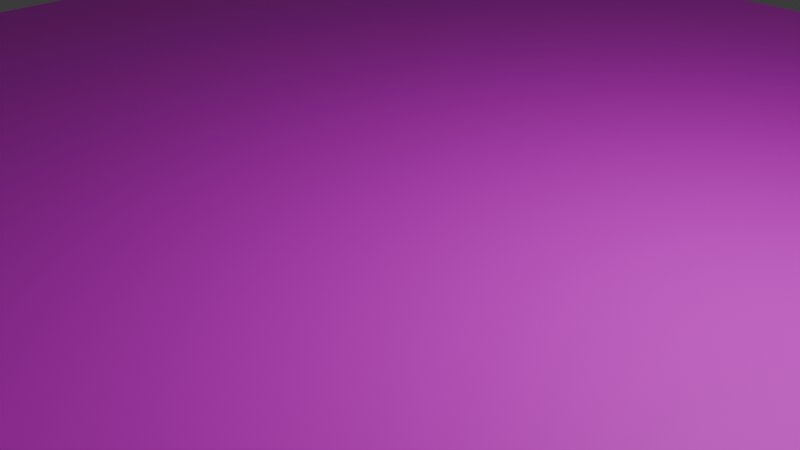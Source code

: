 # Source: Shadow.blend  (saved by Blender 4.3.34; exported with 4.5.12 LTS)
import bpy
from mathutils import Matrix  # noqa: F401  (used for matrix-valued properties, if any)

bpy.ops.wm.read_factory_settings(use_empty=True)
scene = bpy.context.scene
scene.name = 'Scene'

# ---- collections
col_collection = bpy.data.collections.new('Collection'); scene.collection.children.link(col_collection)

# ---- images (referenced by path relative to the original .blend; pixels are not part of the script)
import os
ASSET_DIR = os.environ.get("B2B_ASSET_DIR", "")  # directory of the original .blend (textures are referenced by path, not embedded)
HERE = os.path.dirname(os.path.abspath(__file__))  # packed textures are extracted next to this script under _unpacked/

def load_image(name, relpath, width, height, colorspace="sRGB"):
    """Load a texture the original file referenced (path relative to the .blend, or extracted next to this script)."""
    p = next((c for c in (os.path.join(HERE, relpath), os.path.join(ASSET_DIR, relpath)) if relpath and os.path.exists(c)), "")
    if p:
        img = bpy.data.images.load(p, check_existing=True)
        img.name = name
    else:  # same state as the original file: an image datablock whose file is absent (Cycles renders it pink)
        img = bpy.data.images.new(name, width, height)
        img.source = "FILE"
        img.filepath = "//" + (relpath or name)
    img.colorspace_settings.name = colorspace
    return img
img_black_png = load_image('Black.png', 'Black.png', 1024, 1024, 'sRGB')

# ---- materials (node trees are filled in below, after node groups)
mat_material = bpy.data.materials.new('Material')
mat_material.alpha_threshold = 0.0
mat_material.roughness = 0.5
mat_material.line_color = (0.0, 0.0, 0.0, 1.0)

# ---- material node trees
mat_material.use_nodes = True; mat_material.node_tree.nodes.clear()
_N = mat_material.node_tree.nodes; _L = mat_material.node_tree.links
n0 = _N.new('ShaderNodeOutputMaterial'); n0.name = 'Material Output'; n0.location = (300, 300)
n1 = _N.new('ShaderNodeBsdfPrincipled'); n1.name = 'Principled BSDF'; n1.location = (10, 300)
n1.inputs[3].default_value = 1.45
n2 = _N.new('ShaderNodeTexImage'); n2.name = '画像テクスチャ'; n2.location = (-280, 280)
n2.image = img_black_png
_L.new(n1.outputs[0], n0.inputs[0])
_L.new(n2.outputs[0], n1.inputs[0])
n0.is_active_output = True

# ---- world
world_world = bpy.data.worlds.new('World'); scene.world = world_world
world_world.use_nodes = True; world_world.node_tree.nodes.clear()
_N = world_world.node_tree.nodes; _L = world_world.node_tree.links
n0 = _N.new('ShaderNodeOutputWorld'); n0.name = 'World Output'; n0.location = (300, 300)
n1 = _N.new('ShaderNodeBackground'); n1.name = 'Background'; n1.location = (10, 300)
n1.inputs[0].default_value = (0.05088, 0.05088, 0.05088, 1.0)
_L.new(n1.outputs[0], n0.inputs[0])
n0.is_active_output = True
world_world.color = (0.05088, 0.05088, 0.05088)
world_world.sun_shadow_jitter_overblur = 0.0

# ---- cameras
cam_camera = bpy.data.cameras.new('Camera')
cam_camera.clip_end = 100.0
cam_camera.ortho_scale = 7.314

# ---- lights
light_light = bpy.data.lights.new('Light', 'POINT')
light_light.energy = 1000.0
light_light.shadow_soft_size = 0.1

# ---- meshes
me_cube = bpy.data.meshes.new('Cube')
me_cube.from_pydata([(5.0, 10.0, 2.235e-08), (5.0, 10.0, -0.2), (5.0, -10.0, 2.235e-08), (5.0, -10.0, -0.2), (-5.0, 10.0, 2.235e-08), (-5.0, 10.0, -0.2), (-5.0, -10.0, 2.235e-08), (-5.0, -10.0, -0.2), (-10.0, 0.0, -0.2), (10.0, 0.0, 2.235e-08), (-10.0, 0.0, 2.235e-08), (10.0, 0.0, -0.2), (0.0, 10.0, -0.2), (0.0, -10.0, 2.235e-08), (0.0, -10.0, -0.2), (0.0, 10.0, 2.235e-08), (0.0, 0.0, -0.2), (0.0, 0.0, 2.235e-08), (-5.0, 10.0, -0.2), (-5.0, -10.0, 2.235e-08), (-5.0, 0.0, -0.2), (-5.0, -10.0, -0.2), (-5.0, 10.0, 2.235e-08), (-5.0, 0.0, 2.235e-08), (5.0, -10.0, -0.2), (5.0, 10.0, 2.235e-08), (5.0, 0.0, 2.235e-08), (5.0, 10.0, -0.2), (5.0, -10.0, 2.235e-08), (5.0, 0.0, -0.2), (-10.0, 5.0, 2.235e-08), (10.0, 5.0, -0.2), (-10.0, 5.0, -0.2), (10.0, 5.0, 2.235e-08), (0.0, 5.0, 2.235e-08), (0.0, 5.0, -0.2), (-5.0, 5.0, -0.2), (-5.0, 5.0, 2.235e-08), (5.0, 5.0, 2.235e-08), (5.0, 5.0, -0.2), (-10.0, -5.0, -0.2), (10.0, -5.0, 2.235e-08), (-10.0, -5.0, 2.235e-08), (10.0, -5.0, -0.2), (0.0, -5.0, -0.2), (0.0, -5.0, 2.235e-08), (-5.0, -5.0, -0.2), (-5.0, -5.0, 2.235e-08), (5.0, -5.0, 2.235e-08), (5.0, -5.0, -0.2)], [], [(47, 42, 6, 19), (21, 19, 6, 7), (32, 30, 4, 5), (49, 43, 3, 24), (43, 41, 2, 3), (27, 25, 0, 1), (31, 33, 9, 11), (39, 31, 11, 29), (40, 42, 10, 8), (37, 30, 10, 23), (38, 34, 17, 26), (36, 35, 16, 20), (18, 22, 15, 12), (46, 44, 14, 21), (24, 28, 13, 14), (48, 45, 13, 28), (40, 46, 21, 7), (5, 4, 22, 18), (32, 36, 20, 8), (34, 37, 23, 17), (14, 13, 19, 21), (45, 47, 19, 13), (41, 48, 28, 2), (3, 2, 28, 24), (33, 38, 26, 9), (35, 39, 29, 16), (12, 15, 25, 27), (44, 49, 24, 14), (12, 27, 39, 35), (0, 25, 38, 33), (15, 22, 37, 34), (5, 18, 36, 32), (18, 12, 35, 36), (25, 15, 34, 38), (22, 4, 30, 37), (27, 1, 31, 39), (1, 0, 33, 31), (8, 10, 30, 32), (16, 29, 49, 44), (9, 26, 48, 41), (17, 23, 47, 45), (8, 20, 46, 40), (26, 17, 45, 48), (20, 16, 44, 46), (7, 6, 42, 40), (11, 9, 41, 43), (29, 11, 43, 49), (23, 10, 42, 47)])
_uv = me_cube.uv_layers.new(name='UVMap')
_uv.uv.foreach_set('vector', [0.8125, 0.6875, 0.875, 0.6875, 0.875, 0.75, 0.8125, 0.75, 0.375, 0.9375, 0.625, 0.9375, 0.625, 1.0, 0.375, 1.0, 0.375, 0.1875, 0.625, 0.1875, 0.625, 0.25, 0.375, 0.25, 0.3125, 0.6875, 0.375, 0.6875, 0.375, 0.75, 0.3125, 0.75, 0.375, 0.6875, 0.625, 0.6875, 0.625, 0.75, 0.375, 0.75, 0.375, 0.4375, 0.625, 0.4375, 0.625, 0.5, 0.375, 0.5, 0.375, 0.5625, 0.625, 0.5625, 0.625, 0.625, 0.375, 0.625, 0.3125, 0.5625, 0.375, 0.5625, 0.375, 0.625, 0.3125, 0.625, 0.375, 0.0625, 0.625, 0.0625, 0.625, 0.125, 0.375, 0.125, 0.8125, 0.5625, 0.875, 0.5625, 0.875, 0.625, 0.8125, 0.625, 0.6875, 0.5625, 0.75, 0.5625, 0.75, 0.625, 0.6875, 0.625, 0.1875, 0.5625, 0.25, 0.5625, 0.25, 0.625, 0.1875, 0.625, 0.375, 0.3125, 0.625, 0.3125, 0.625, 0.375, 0.375, 0.375, 0.1875, 0.6875, 0.25, 0.6875, 0.25, 0.75, 0.1875, 0.75, 0.375, 0.8125, 0.625, 0.8125, 0.625, 0.875, 0.375, 0.875, 0.6875, 0.6875, 0.75, 0.6875, 0.75, 0.75, 0.6875, 0.75, 0.125, 0.6875, 0.1875, 0.6875, 0.1875, 0.75, 0.125, 0.75, 0.375, 0.25, 0.625, 0.25, 0.625, 0.3125, 0.375, 0.3125, 0.125, 0.5625, 0.1875, 0.5625, 0.1875, 0.625, 0.125, 0.625, 0.75, 0.5625, 0.8125, 0.5625, 0.8125, 0.625, 0.75, 0.625, 0.375, 0.875, 0.625, 0.875, 0.625, 0.9375, 0.375, 0.9375, 0.75, 0.6875, 0.8125, 0.6875, 0.8125, 0.75, 0.75, 0.75, 0.625, 0.6875, 0.6875, 0.6875, 0.6875, 0.75, 0.625, 0.75, 0.375, 0.75, 0.625, 0.75, 0.625, 0.8125, 0.375, 0.8125, 0.625, 0.5625, 0.6875, 0.5625, 0.6875, 0.625, 0.625, 0.625, 0.25, 0.5625, 0.3125, 0.5625, 0.3125, 0.625, 0.25, 0.625, 0.375, 0.375, 0.625, 0.375, 0.625, 0.4375, 0.375, 0.4375, 0.25, 0.6875, 0.3125, 0.6875, 0.3125, 0.75, 0.25, 0.75, 0.25, 0.5, 0.3125, 0.5, 0.3125, 0.5625, 0.25, 0.5625, 0.625, 0.5, 0.6875, 0.5, 0.6875, 0.5625, 0.625, 0.5625, 0.75, 0.5, 0.8125, 0.5, 0.8125, 0.5625, 0.75, 0.5625, 0.125, 0.5, 0.1875, 0.5, 0.1875, 0.5625, 0.125, 0.5625, 0.1875, 0.5, 0.25, 0.5, 0.25, 0.5625, 0.1875, 0.5625, 0.6875, 0.5, 0.75, 0.5, 0.75, 0.5625, 0.6875, 0.5625, 0.8125, 0.5, 0.875, 0.5, 0.875, 0.5625, 0.8125, 0.5625, 0.3125, 0.5, 0.375, 0.5, 0.375, 0.5625, 0.3125, 0.5625, 0.375, 0.5, 0.625, 0.5, 0.625, 0.5625, 0.375, 0.5625, 0.375, 0.125, 0.625, 0.125, 0.625, 0.1875, 0.375, 0.1875, 0.25, 0.625, 0.3125, 0.625, 0.3125, 0.6875, 0.25, 0.6875, 0.625, 0.625, 0.6875, 0.625, 0.6875, 0.6875, 0.625, 0.6875, 0.75, 0.625, 0.8125, 0.625, 0.8125, 0.6875, 0.75, 0.6875, 0.125, 0.625, 0.1875, 0.625, 0.1875, 0.6875, 0.125, 0.6875, 0.6875, 0.625, 0.75, 0.625, 0.75, 0.6875, 0.6875, 0.6875, 0.1875, 0.625, 0.25, 0.625, 0.25, 0.6875, 0.1875, 0.6875, 0.375, 0.0, 0.625, 0.0, 0.625, 0.0625, 0.375, 0.0625, 0.375, 0.625, 0.625, 0.625, 0.625, 0.6875, 0.375, 0.6875, 0.3125, 0.625, 0.375, 0.625, 0.375, 0.6875, 0.3125, 0.6875, 0.8125, 0.625, 0.875, 0.625, 0.875, 0.6875, 0.8125, 0.6875])
me_cube.materials.append(mat_material)
me_cube.use_mirror_vertex_groups = False
me_cube.update()

# ---- objects
ob_cube = bpy.data.objects.new('Cube', me_cube)
ob_light = bpy.data.objects.new('Light', light_light)
ob_camera = bpy.data.objects.new('Camera', cam_camera)

# ---- transforms, parenting, visibility, modifiers, constraints
ob_cube.location = (0.0, 0.0, 0.0)
ob_cube.lock_rotations_4d = False
ob_cube.empty_display_type = 'ARROWS'
ob_cube.lineart.crease_threshold = 0.0
ob_light.location = (4.076, 1.005, 5.904)
ob_light.rotation_euler = (0.6503, 0.05522, 1.866)
ob_light.lock_rotations_4d = False
ob_light.empty_display_type = 'ARROWS'
ob_light.color = (0.0, 0.0, 0.0, 0.0)
ob_light.lineart.crease_threshold = 0.0
ob_camera.location = (7.359, -6.926, 4.958)
ob_camera.rotation_euler = (1.109, 0.0, 0.8149)
ob_camera.lock_rotations_4d = False
ob_camera.empty_display_type = 'ARROWS'
ob_camera.color = (0.0, 0.0, 0.0, 0.0)
ob_camera.display_type = 'WIRE'
ob_camera.lineart.crease_threshold = 0.0

# ---- collection membership
col_collection.objects.link(ob_cube)
col_collection.objects.link(ob_light)
col_collection.objects.link(ob_camera)

# ---- scene / render settings (as saved in the file)
scene.camera = ob_camera
scene.frame_start = 1; scene.frame_end = 250; scene.frame_set(1)
scene.render.engine = 'BLENDER_EEVEE_NEXT'
bpy.context.view_layer.update()
